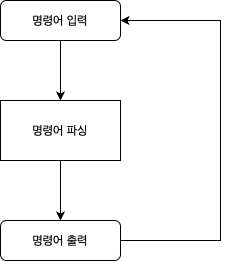

The diagram above was exported from draw.io. Its source (the exported page's mxGraphModel, read from the mxfile embedded in the PNG):
<mxGraphModel dx="1422" dy="1940" grid="1" gridSize="10" guides="1" tooltips="1" connect="1" arrows="1" fold="1" page="1" pageScale="1" pageWidth="827" pageHeight="1169" math="0" shadow="0">
  <root>
    <mxCell id="WIyWlLk6GJQsqaUBKTNV-0" />
    <mxCell id="WIyWlLk6GJQsqaUBKTNV-1" parent="WIyWlLk6GJQsqaUBKTNV-0" />
    <mxCell id="JfoMGxsyVzTje4ohJ2Ox-1" style="edgeStyle=elbowEdgeStyle;rounded=0;orthogonalLoop=1;jettySize=auto;html=1;entryX=1;entryY=0.5;entryDx=0;entryDy=0;exitX=1;exitY=0.5;exitDx=0;exitDy=0;" edge="1" parent="WIyWlLk6GJQsqaUBKTNV-1" source="WIyWlLk6GJQsqaUBKTNV-11" target="WIyWlLk6GJQsqaUBKTNV-3">
      <mxGeometry relative="1" as="geometry">
        <mxPoint x="340" y="60" as="targetPoint" />
        <mxPoint x="280" y="310" as="sourcePoint" />
        <Array as="points">
          <mxPoint x="380" y="190" />
        </Array>
      </mxGeometry>
    </mxCell>
    <mxCell id="JfoMGxsyVzTje4ohJ2Ox-8" value="" style="edgeStyle=orthogonalEdgeStyle;rounded=0;orthogonalLoop=1;jettySize=auto;html=1;" edge="1" parent="WIyWlLk6GJQsqaUBKTNV-1" source="WIyWlLk6GJQsqaUBKTNV-3" target="JfoMGxsyVzTje4ohJ2Ox-2">
      <mxGeometry relative="1" as="geometry" />
    </mxCell>
    <mxCell id="WIyWlLk6GJQsqaUBKTNV-3" value="명령어 입력" style="rounded=1;whiteSpace=wrap;html=1;fontSize=12;glass=0;strokeWidth=1;shadow=0;" parent="WIyWlLk6GJQsqaUBKTNV-1" vertex="1">
      <mxGeometry x="160" y="80" width="120" height="40" as="geometry" />
    </mxCell>
    <mxCell id="WIyWlLk6GJQsqaUBKTNV-11" value="명령어 출력" style="rounded=1;whiteSpace=wrap;html=1;fontSize=12;glass=0;strokeWidth=1;shadow=0;" parent="WIyWlLk6GJQsqaUBKTNV-1" vertex="1">
      <mxGeometry x="160" y="300" width="120" height="40" as="geometry" />
    </mxCell>
    <mxCell id="JfoMGxsyVzTje4ohJ2Ox-14" value="" style="edgeStyle=orthogonalEdgeStyle;rounded=0;orthogonalLoop=1;jettySize=auto;html=1;" edge="1" parent="WIyWlLk6GJQsqaUBKTNV-1" source="JfoMGxsyVzTje4ohJ2Ox-2" target="WIyWlLk6GJQsqaUBKTNV-11">
      <mxGeometry relative="1" as="geometry" />
    </mxCell>
    <mxCell id="JfoMGxsyVzTje4ohJ2Ox-2" value="명령어 파싱" style="rounded=0;whiteSpace=wrap;html=1;" vertex="1" parent="WIyWlLk6GJQsqaUBKTNV-1">
      <mxGeometry x="160" y="180" width="120" height="60" as="geometry" />
    </mxCell>
  </root>
</mxGraphModel>